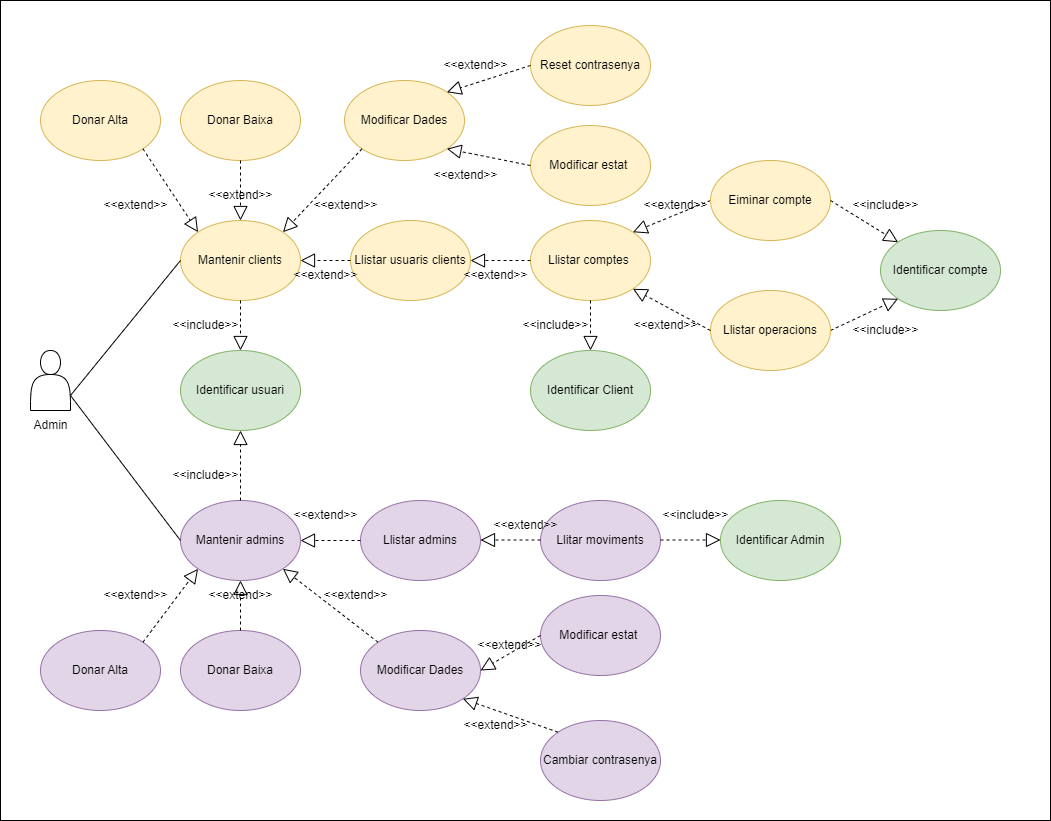

The diagram above was exported from draw.io. Its source (the exported page's mxGraphModel, read from the mxfile embedded in the PNG):
<mxGraphModel dx="1434" dy="1975" grid="1" gridSize="10" guides="1" tooltips="1" connect="1" arrows="1" fold="1" page="1" pageScale="1" pageWidth="827" pageHeight="1169" math="0" shadow="0">
  <root>
    <mxCell id="0" />
    <mxCell id="1" parent="0" />
    <mxCell id="nrCIrIWoIHooCDURWhWj-76" value="" style="rounded=0;whiteSpace=wrap;html=1;" parent="1" vertex="1">
      <mxGeometry x="10" y="-10" width="1050" height="820" as="geometry" />
    </mxCell>
    <mxCell id="nrCIrIWoIHooCDURWhWj-2" value="" style="shape=actor;whiteSpace=wrap;html=1;" parent="1" vertex="1">
      <mxGeometry x="40" y="340" width="40" height="60" as="geometry" />
    </mxCell>
    <mxCell id="nrCIrIWoIHooCDURWhWj-4" value="Admin" style="text;html=1;align=center;verticalAlign=middle;resizable=0;points=[];autosize=1;strokeColor=none;fillColor=none;" parent="1" vertex="1">
      <mxGeometry x="30" y="400" width="60" height="30" as="geometry" />
    </mxCell>
    <mxCell id="nrCIrIWoIHooCDURWhWj-5" value="Mantenir clients" style="ellipse;whiteSpace=wrap;html=1;fillColor=#fff2cc;strokeColor=#d6b656;" parent="1" vertex="1">
      <mxGeometry x="190" y="210" width="120" height="80" as="geometry" />
    </mxCell>
    <mxCell id="nrCIrIWoIHooCDURWhWj-6" value="Mantenir admins" style="ellipse;whiteSpace=wrap;html=1;fillColor=#e1d5e7;strokeColor=#9673a6;" parent="1" vertex="1">
      <mxGeometry x="190" y="490" width="120" height="80" as="geometry" />
    </mxCell>
    <mxCell id="nrCIrIWoIHooCDURWhWj-7" value="" style="endArrow=none;html=1;rounded=0;exitX=1;exitY=0.75;exitDx=0;exitDy=0;entryX=0;entryY=0.5;entryDx=0;entryDy=0;" parent="1" source="nrCIrIWoIHooCDURWhWj-2" target="nrCIrIWoIHooCDURWhWj-5" edge="1">
      <mxGeometry width="50" height="50" relative="1" as="geometry">
        <mxPoint x="210" y="440" as="sourcePoint" />
        <mxPoint x="260" y="390" as="targetPoint" />
      </mxGeometry>
    </mxCell>
    <mxCell id="nrCIrIWoIHooCDURWhWj-8" value="" style="endArrow=none;html=1;rounded=0;exitX=1;exitY=0.75;exitDx=0;exitDy=0;entryX=0;entryY=0.5;entryDx=0;entryDy=0;" parent="1" source="nrCIrIWoIHooCDURWhWj-2" target="nrCIrIWoIHooCDURWhWj-6" edge="1">
      <mxGeometry width="50" height="50" relative="1" as="geometry">
        <mxPoint x="210" y="440" as="sourcePoint" />
        <mxPoint x="260" y="390" as="targetPoint" />
      </mxGeometry>
    </mxCell>
    <mxCell id="nrCIrIWoIHooCDURWhWj-9" value="Identificar usuari" style="ellipse;whiteSpace=wrap;html=1;fillColor=#d5e8d4;strokeColor=#82b366;" parent="1" vertex="1">
      <mxGeometry x="190" y="340" width="120" height="80" as="geometry" />
    </mxCell>
    <mxCell id="nrCIrIWoIHooCDURWhWj-10" value="" style="endArrow=block;dashed=1;endFill=0;endSize=12;html=1;rounded=0;exitX=0.5;exitY=1;exitDx=0;exitDy=0;entryX=0.5;entryY=0;entryDx=0;entryDy=0;" parent="1" source="nrCIrIWoIHooCDURWhWj-5" target="nrCIrIWoIHooCDURWhWj-9" edge="1">
      <mxGeometry width="160" relative="1" as="geometry">
        <mxPoint x="482" y="130" as="sourcePoint" />
        <mxPoint x="342" y="88" as="targetPoint" />
      </mxGeometry>
    </mxCell>
    <mxCell id="nrCIrIWoIHooCDURWhWj-11" value="" style="endArrow=block;dashed=1;endFill=0;endSize=12;html=1;rounded=0;exitX=0.5;exitY=0;exitDx=0;exitDy=0;entryX=0.5;entryY=1;entryDx=0;entryDy=0;" parent="1" source="nrCIrIWoIHooCDURWhWj-6" target="nrCIrIWoIHooCDURWhWj-9" edge="1">
      <mxGeometry width="160" relative="1" as="geometry">
        <mxPoint x="260" y="300" as="sourcePoint" />
        <mxPoint x="260" y="340" as="targetPoint" />
      </mxGeometry>
    </mxCell>
    <mxCell id="nrCIrIWoIHooCDURWhWj-12" value="&amp;lt;&amp;lt;include&amp;gt;&amp;gt;" style="text;html=1;align=center;verticalAlign=middle;resizable=0;points=[];autosize=1;strokeColor=none;fillColor=none;" parent="1" vertex="1">
      <mxGeometry x="170" y="450" width="90" height="30" as="geometry" />
    </mxCell>
    <mxCell id="nrCIrIWoIHooCDURWhWj-14" value="&amp;lt;&amp;lt;include&amp;gt;&amp;gt;" style="text;html=1;align=center;verticalAlign=middle;resizable=0;points=[];autosize=1;strokeColor=none;fillColor=none;" parent="1" vertex="1">
      <mxGeometry x="170" y="300" width="90" height="30" as="geometry" />
    </mxCell>
    <mxCell id="nrCIrIWoIHooCDURWhWj-16" value="Donar Alta" style="ellipse;whiteSpace=wrap;html=1;fillColor=#fff2cc;strokeColor=#d6b656;" parent="1" vertex="1">
      <mxGeometry x="50" y="70" width="120" height="80" as="geometry" />
    </mxCell>
    <mxCell id="nrCIrIWoIHooCDURWhWj-17" value="Donar Baixa" style="ellipse;whiteSpace=wrap;html=1;fillColor=#fff2cc;strokeColor=#d6b656;" parent="1" vertex="1">
      <mxGeometry x="190" y="70" width="120" height="80" as="geometry" />
    </mxCell>
    <mxCell id="nrCIrIWoIHooCDURWhWj-18" value="Modificar Dades" style="ellipse;whiteSpace=wrap;html=1;fillColor=#fff2cc;strokeColor=#d6b656;" parent="1" vertex="1">
      <mxGeometry x="354" y="70" width="120" height="80" as="geometry" />
    </mxCell>
    <mxCell id="nrCIrIWoIHooCDURWhWj-20" value="" style="endArrow=block;dashed=1;endFill=0;endSize=12;html=1;rounded=0;exitX=1;exitY=1;exitDx=0;exitDy=0;entryX=0;entryY=0;entryDx=0;entryDy=0;" parent="1" source="nrCIrIWoIHooCDURWhWj-16" target="nrCIrIWoIHooCDURWhWj-5" edge="1">
      <mxGeometry width="160" relative="1" as="geometry">
        <mxPoint x="260" y="360" as="sourcePoint" />
        <mxPoint x="260" y="300" as="targetPoint" />
      </mxGeometry>
    </mxCell>
    <mxCell id="nrCIrIWoIHooCDURWhWj-21" value="" style="endArrow=block;dashed=1;endFill=0;endSize=12;html=1;rounded=0;exitX=0;exitY=1;exitDx=0;exitDy=0;entryX=1;entryY=0;entryDx=0;entryDy=0;" parent="1" source="nrCIrIWoIHooCDURWhWj-18" target="nrCIrIWoIHooCDURWhWj-5" edge="1">
      <mxGeometry width="160" relative="1" as="geometry">
        <mxPoint x="162" y="148" as="sourcePoint" />
        <mxPoint x="218" y="232" as="targetPoint" />
      </mxGeometry>
    </mxCell>
    <mxCell id="nrCIrIWoIHooCDURWhWj-22" value="" style="endArrow=block;dashed=1;endFill=0;endSize=12;html=1;rounded=0;exitX=0.5;exitY=1;exitDx=0;exitDy=0;entryX=0.5;entryY=0;entryDx=0;entryDy=0;" parent="1" source="nrCIrIWoIHooCDURWhWj-17" target="nrCIrIWoIHooCDURWhWj-5" edge="1">
      <mxGeometry width="160" relative="1" as="geometry">
        <mxPoint x="172" y="158" as="sourcePoint" />
        <mxPoint x="228" y="242" as="targetPoint" />
      </mxGeometry>
    </mxCell>
    <mxCell id="nrCIrIWoIHooCDURWhWj-23" value="&amp;lt;&amp;lt;extend&amp;gt;&amp;gt;" style="text;html=1;align=center;verticalAlign=middle;resizable=0;points=[];autosize=1;strokeColor=none;fillColor=none;" parent="1" vertex="1">
      <mxGeometry x="100" y="180" width="90" height="30" as="geometry" />
    </mxCell>
    <mxCell id="nrCIrIWoIHooCDURWhWj-24" value="&amp;lt;&amp;lt;extend&amp;gt;&amp;gt;" style="text;html=1;align=center;verticalAlign=middle;resizable=0;points=[];autosize=1;strokeColor=none;fillColor=none;" parent="1" vertex="1">
      <mxGeometry x="310" y="180" width="90" height="30" as="geometry" />
    </mxCell>
    <mxCell id="nrCIrIWoIHooCDURWhWj-27" value="&amp;lt;&amp;lt;extend&amp;gt;&amp;gt;" style="text;html=1;align=center;verticalAlign=middle;resizable=0;points=[];autosize=1;strokeColor=none;fillColor=none;" parent="1" vertex="1">
      <mxGeometry x="205" y="170" width="90" height="30" as="geometry" />
    </mxCell>
    <mxCell id="nrCIrIWoIHooCDURWhWj-28" value="Reset contrasenya" style="ellipse;whiteSpace=wrap;html=1;fillColor=#fff2cc;strokeColor=#d6b656;" parent="1" vertex="1">
      <mxGeometry x="540" y="15" width="120" height="80" as="geometry" />
    </mxCell>
    <mxCell id="nrCIrIWoIHooCDURWhWj-29" value="Modificar estat&amp;nbsp;" style="ellipse;whiteSpace=wrap;html=1;fillColor=#fff2cc;strokeColor=#d6b656;" parent="1" vertex="1">
      <mxGeometry x="540" y="115" width="120" height="80" as="geometry" />
    </mxCell>
    <mxCell id="nrCIrIWoIHooCDURWhWj-30" value="Donar Alta" style="ellipse;whiteSpace=wrap;html=1;fillColor=#e1d5e7;strokeColor=#9673a6;" parent="1" vertex="1">
      <mxGeometry x="50" y="620" width="120" height="80" as="geometry" />
    </mxCell>
    <mxCell id="nrCIrIWoIHooCDURWhWj-31" value="Donar Baixa" style="ellipse;whiteSpace=wrap;html=1;fillColor=#e1d5e7;strokeColor=#9673a6;" parent="1" vertex="1">
      <mxGeometry x="190" y="620" width="120" height="80" as="geometry" />
    </mxCell>
    <mxCell id="nrCIrIWoIHooCDURWhWj-32" value="Modificar Dades" style="ellipse;whiteSpace=wrap;html=1;fillColor=#e1d5e7;strokeColor=#9673a6;" parent="1" vertex="1">
      <mxGeometry x="370" y="620" width="120" height="80" as="geometry" />
    </mxCell>
    <mxCell id="nrCIrIWoIHooCDURWhWj-33" value="" style="endArrow=block;dashed=1;endFill=0;endSize=12;html=1;rounded=0;exitX=1;exitY=0;exitDx=0;exitDy=0;entryX=0;entryY=1;entryDx=0;entryDy=0;" parent="1" source="nrCIrIWoIHooCDURWhWj-30" target="nrCIrIWoIHooCDURWhWj-6" edge="1">
      <mxGeometry width="160" relative="1" as="geometry">
        <mxPoint x="162" y="148" as="sourcePoint" />
        <mxPoint x="218" y="232" as="targetPoint" />
      </mxGeometry>
    </mxCell>
    <mxCell id="nrCIrIWoIHooCDURWhWj-34" value="" style="endArrow=block;dashed=1;endFill=0;endSize=12;html=1;rounded=0;entryX=0.5;entryY=1;entryDx=0;entryDy=0;" parent="1" source="nrCIrIWoIHooCDURWhWj-31" target="nrCIrIWoIHooCDURWhWj-6" edge="1">
      <mxGeometry width="160" relative="1" as="geometry">
        <mxPoint x="162" y="642" as="sourcePoint" />
        <mxPoint x="218" y="568" as="targetPoint" />
      </mxGeometry>
    </mxCell>
    <mxCell id="nrCIrIWoIHooCDURWhWj-35" value="" style="endArrow=block;dashed=1;endFill=0;endSize=12;html=1;rounded=0;exitX=0;exitY=0;exitDx=0;exitDy=0;entryX=1;entryY=1;entryDx=0;entryDy=0;" parent="1" source="nrCIrIWoIHooCDURWhWj-32" target="nrCIrIWoIHooCDURWhWj-6" edge="1">
      <mxGeometry width="160" relative="1" as="geometry">
        <mxPoint x="162" y="642" as="sourcePoint" />
        <mxPoint x="218" y="568" as="targetPoint" />
      </mxGeometry>
    </mxCell>
    <mxCell id="nrCIrIWoIHooCDURWhWj-36" value="&amp;lt;&amp;lt;extend&amp;gt;&amp;gt;" style="text;html=1;align=center;verticalAlign=middle;resizable=0;points=[];autosize=1;strokeColor=none;fillColor=none;" parent="1" vertex="1">
      <mxGeometry x="100" y="570" width="90" height="30" as="geometry" />
    </mxCell>
    <mxCell id="nrCIrIWoIHooCDURWhWj-37" value="&amp;lt;&amp;lt;extend&amp;gt;&amp;gt;" style="text;html=1;align=center;verticalAlign=middle;resizable=0;points=[];autosize=1;strokeColor=none;fillColor=none;" parent="1" vertex="1">
      <mxGeometry x="320" y="570" width="90" height="30" as="geometry" />
    </mxCell>
    <mxCell id="nrCIrIWoIHooCDURWhWj-38" value="&amp;lt;&amp;lt;extend&amp;gt;&amp;gt;" style="text;html=1;align=center;verticalAlign=middle;resizable=0;points=[];autosize=1;strokeColor=none;fillColor=none;" parent="1" vertex="1">
      <mxGeometry x="205" y="570" width="90" height="30" as="geometry" />
    </mxCell>
    <mxCell id="nrCIrIWoIHooCDURWhWj-39" value="" style="endArrow=block;dashed=1;endFill=0;endSize=12;html=1;rounded=0;exitX=0;exitY=0.5;exitDx=0;exitDy=0;entryX=1;entryY=0;entryDx=0;entryDy=0;" parent="1" source="nrCIrIWoIHooCDURWhWj-28" target="nrCIrIWoIHooCDURWhWj-18" edge="1">
      <mxGeometry width="160" relative="1" as="geometry">
        <mxPoint x="368" y="148" as="sourcePoint" />
        <mxPoint x="302" y="232" as="targetPoint" />
      </mxGeometry>
    </mxCell>
    <mxCell id="nrCIrIWoIHooCDURWhWj-40" value="" style="endArrow=block;dashed=1;endFill=0;endSize=12;html=1;rounded=0;exitX=0;exitY=0.5;exitDx=0;exitDy=0;entryX=1;entryY=1;entryDx=0;entryDy=0;" parent="1" source="nrCIrIWoIHooCDURWhWj-29" target="nrCIrIWoIHooCDURWhWj-18" edge="1">
      <mxGeometry width="160" relative="1" as="geometry">
        <mxPoint x="500" y="40" as="sourcePoint" />
        <mxPoint x="452" y="92" as="targetPoint" />
      </mxGeometry>
    </mxCell>
    <mxCell id="nrCIrIWoIHooCDURWhWj-41" value="Modificar estat&amp;nbsp;" style="ellipse;whiteSpace=wrap;html=1;fillColor=#e1d5e7;strokeColor=#9673a6;" parent="1" vertex="1">
      <mxGeometry x="550" y="585" width="120" height="80" as="geometry" />
    </mxCell>
    <mxCell id="nrCIrIWoIHooCDURWhWj-43" value="&amp;lt;&amp;lt;extend&amp;gt;&amp;gt;" style="text;html=1;align=center;verticalAlign=middle;resizable=0;points=[];autosize=1;strokeColor=none;fillColor=none;" parent="1" vertex="1">
      <mxGeometry x="474" y="620" width="90" height="30" as="geometry" />
    </mxCell>
    <mxCell id="nrCIrIWoIHooCDURWhWj-44" value="&amp;lt;&amp;lt;extend&amp;gt;&amp;gt;" style="text;html=1;align=center;verticalAlign=middle;resizable=0;points=[];autosize=1;strokeColor=none;fillColor=none;" parent="1" vertex="1">
      <mxGeometry x="440" y="40" width="90" height="30" as="geometry" />
    </mxCell>
    <mxCell id="nrCIrIWoIHooCDURWhWj-45" value="&amp;lt;&amp;lt;extend&amp;gt;&amp;gt;" style="text;html=1;align=center;verticalAlign=middle;resizable=0;points=[];autosize=1;strokeColor=none;fillColor=none;" parent="1" vertex="1">
      <mxGeometry x="430" y="150" width="90" height="30" as="geometry" />
    </mxCell>
    <mxCell id="nrCIrIWoIHooCDURWhWj-49" style="edgeStyle=orthogonalEdgeStyle;rounded=0;orthogonalLoop=1;jettySize=auto;html=1;exitX=0.5;exitY=1;exitDx=0;exitDy=0;" parent="1" source="nrCIrIWoIHooCDURWhWj-41" target="nrCIrIWoIHooCDURWhWj-41" edge="1">
      <mxGeometry relative="1" as="geometry" />
    </mxCell>
    <mxCell id="nrCIrIWoIHooCDURWhWj-52" value="" style="endArrow=block;dashed=1;endFill=0;endSize=12;html=1;rounded=0;exitX=0;exitY=0.5;exitDx=0;exitDy=0;entryX=1;entryY=0.5;entryDx=0;entryDy=0;" parent="1" source="nrCIrIWoIHooCDURWhWj-41" target="nrCIrIWoIHooCDURWhWj-32" edge="1">
      <mxGeometry width="160" relative="1" as="geometry">
        <mxPoint x="528" y="583" as="sourcePoint" />
        <mxPoint x="452" y="642" as="targetPoint" />
      </mxGeometry>
    </mxCell>
    <mxCell id="nrCIrIWoIHooCDURWhWj-64" value="Llistar admins" style="ellipse;whiteSpace=wrap;html=1;fillColor=#e1d5e7;strokeColor=#9673a6;" parent="1" vertex="1">
      <mxGeometry x="370" y="490" width="120" height="80" as="geometry" />
    </mxCell>
    <mxCell id="nrCIrIWoIHooCDURWhWj-66" value="" style="endArrow=block;dashed=1;endFill=0;endSize=12;html=1;rounded=0;entryX=1;entryY=0.5;entryDx=0;entryDy=0;" parent="1" source="nrCIrIWoIHooCDURWhWj-64" target="nrCIrIWoIHooCDURWhWj-6" edge="1">
      <mxGeometry width="160" relative="1" as="geometry">
        <mxPoint x="368" y="642" as="sourcePoint" />
        <mxPoint x="302" y="568" as="targetPoint" />
      </mxGeometry>
    </mxCell>
    <mxCell id="nrCIrIWoIHooCDURWhWj-67" value="&amp;lt;&amp;lt;extend&amp;gt;&amp;gt;" style="text;html=1;align=center;verticalAlign=middle;resizable=0;points=[];autosize=1;strokeColor=none;fillColor=none;" parent="1" vertex="1">
      <mxGeometry x="290" y="490" width="90" height="30" as="geometry" />
    </mxCell>
    <mxCell id="nrCIrIWoIHooCDURWhWj-77" value="Llistar usuaris clients" style="ellipse;whiteSpace=wrap;html=1;fillColor=#fff2cc;strokeColor=#d6b656;" parent="1" vertex="1">
      <mxGeometry x="360" y="210" width="120" height="80" as="geometry" />
    </mxCell>
    <mxCell id="nrCIrIWoIHooCDURWhWj-78" value="" style="endArrow=block;dashed=1;endFill=0;endSize=12;html=1;rounded=0;exitX=0;exitY=0.5;exitDx=0;exitDy=0;entryX=1;entryY=0.5;entryDx=0;entryDy=0;" parent="1" source="nrCIrIWoIHooCDURWhWj-77" target="nrCIrIWoIHooCDURWhWj-5" edge="1">
      <mxGeometry width="160" relative="1" as="geometry">
        <mxPoint x="368" y="148" as="sourcePoint" />
        <mxPoint x="302" y="232" as="targetPoint" />
      </mxGeometry>
    </mxCell>
    <mxCell id="nrCIrIWoIHooCDURWhWj-79" value="&amp;lt;&amp;lt;extend&amp;gt;&amp;gt;" style="text;html=1;align=center;verticalAlign=middle;resizable=0;points=[];autosize=1;strokeColor=none;fillColor=none;" parent="1" vertex="1">
      <mxGeometry x="290" y="250" width="90" height="30" as="geometry" />
    </mxCell>
    <mxCell id="nrCIrIWoIHooCDURWhWj-80" value="Llistar comptes&amp;nbsp;" style="ellipse;whiteSpace=wrap;html=1;fillColor=#fff2cc;strokeColor=#d6b656;" parent="1" vertex="1">
      <mxGeometry x="540" y="210" width="120" height="80" as="geometry" />
    </mxCell>
    <mxCell id="nrCIrIWoIHooCDURWhWj-81" value="&amp;lt;&amp;lt;extend&amp;gt;&amp;gt;" style="text;html=1;align=center;verticalAlign=middle;resizable=0;points=[];autosize=1;strokeColor=none;fillColor=none;" parent="1" vertex="1">
      <mxGeometry x="460" y="250" width="90" height="30" as="geometry" />
    </mxCell>
    <mxCell id="nrCIrIWoIHooCDURWhWj-83" value="" style="endArrow=block;dashed=1;endFill=0;endSize=12;html=1;rounded=0;exitX=0;exitY=0.5;exitDx=0;exitDy=0;entryX=1;entryY=0.5;entryDx=0;entryDy=0;" parent="1" source="nrCIrIWoIHooCDURWhWj-80" target="nrCIrIWoIHooCDURWhWj-77" edge="1">
      <mxGeometry width="160" relative="1" as="geometry">
        <mxPoint x="368" y="148" as="sourcePoint" />
        <mxPoint x="302" y="232" as="targetPoint" />
      </mxGeometry>
    </mxCell>
    <mxCell id="nrCIrIWoIHooCDURWhWj-84" value="Identificar compte" style="ellipse;whiteSpace=wrap;html=1;fillColor=#d5e8d4;strokeColor=#82b366;" parent="1" vertex="1">
      <mxGeometry x="890" y="220" width="120" height="80" as="geometry" />
    </mxCell>
    <mxCell id="nrCIrIWoIHooCDURWhWj-86" value="" style="endArrow=block;dashed=1;endFill=0;endSize=12;html=1;rounded=0;exitX=1;exitY=0.5;exitDx=0;exitDy=0;entryX=0;entryY=1;entryDx=0;entryDy=0;" parent="1" source="nrCIrIWoIHooCDURWhWj-88" target="nrCIrIWoIHooCDURWhWj-84" edge="1">
      <mxGeometry width="160" relative="1" as="geometry">
        <mxPoint x="864" y="367" as="sourcePoint" />
        <mxPoint x="920" y="300" as="targetPoint" />
      </mxGeometry>
    </mxCell>
    <mxCell id="nrCIrIWoIHooCDURWhWj-87" value="" style="endArrow=block;dashed=1;endFill=0;endSize=12;html=1;rounded=0;exitX=0;exitY=0.5;exitDx=0;exitDy=0;entryX=1;entryY=0;entryDx=0;entryDy=0;" parent="1" source="nrCIrIWoIHooCDURWhWj-93" target="nrCIrIWoIHooCDURWhWj-80" edge="1">
      <mxGeometry width="160" relative="1" as="geometry">
        <mxPoint x="720" y="249" as="sourcePoint" />
        <mxPoint x="660" y="249" as="targetPoint" />
      </mxGeometry>
    </mxCell>
    <mxCell id="nrCIrIWoIHooCDURWhWj-88" value="Llistar operacions" style="ellipse;whiteSpace=wrap;html=1;fillColor=#fff2cc;strokeColor=#d6b656;" parent="1" vertex="1">
      <mxGeometry x="720" y="280" width="120" height="80" as="geometry" />
    </mxCell>
    <mxCell id="nrCIrIWoIHooCDURWhWj-89" value="Identificar Client" style="ellipse;whiteSpace=wrap;html=1;fillColor=#d5e8d4;strokeColor=#82b366;" parent="1" vertex="1">
      <mxGeometry x="540" y="340" width="120" height="80" as="geometry" />
    </mxCell>
    <mxCell id="nrCIrIWoIHooCDURWhWj-90" value="" style="endArrow=block;dashed=1;endFill=0;endSize=12;html=1;rounded=0;exitX=0.5;exitY=1;exitDx=0;exitDy=0;entryX=0.5;entryY=0;entryDx=0;entryDy=0;" parent="1" source="nrCIrIWoIHooCDURWhWj-80" target="nrCIrIWoIHooCDURWhWj-89" edge="1">
      <mxGeometry width="160" relative="1" as="geometry">
        <mxPoint x="685" y="151" as="sourcePoint" />
        <mxPoint x="652" y="232" as="targetPoint" />
      </mxGeometry>
    </mxCell>
    <mxCell id="nrCIrIWoIHooCDURWhWj-91" value="&amp;lt;&amp;lt;include&amp;gt;&amp;gt;" style="text;html=1;align=center;verticalAlign=middle;resizable=0;points=[];autosize=1;strokeColor=none;fillColor=none;" parent="1" vertex="1">
      <mxGeometry x="520" y="300" width="90" height="30" as="geometry" />
    </mxCell>
    <mxCell id="nrCIrIWoIHooCDURWhWj-92" value="&amp;lt;&amp;lt;include&amp;gt;&amp;gt;" style="text;html=1;align=center;verticalAlign=middle;resizable=0;points=[];autosize=1;strokeColor=none;fillColor=none;" parent="1" vertex="1">
      <mxGeometry x="850" y="180" width="90" height="30" as="geometry" />
    </mxCell>
    <mxCell id="nrCIrIWoIHooCDURWhWj-93" value="Eiminar compte" style="ellipse;whiteSpace=wrap;html=1;fillColor=#fff2cc;strokeColor=#d6b656;" parent="1" vertex="1">
      <mxGeometry x="720" y="150" width="120" height="80" as="geometry" />
    </mxCell>
    <mxCell id="nrCIrIWoIHooCDURWhWj-94" value="" style="endArrow=block;dashed=1;endFill=0;endSize=12;html=1;rounded=0;exitX=1;exitY=0.5;exitDx=0;exitDy=0;entryX=0;entryY=0;entryDx=0;entryDy=0;" parent="1" source="nrCIrIWoIHooCDURWhWj-93" target="nrCIrIWoIHooCDURWhWj-84" edge="1">
      <mxGeometry width="160" relative="1" as="geometry">
        <mxPoint x="610" y="300" as="sourcePoint" />
        <mxPoint x="610" y="350" as="targetPoint" />
      </mxGeometry>
    </mxCell>
    <mxCell id="nrCIrIWoIHooCDURWhWj-95" value="" style="endArrow=block;dashed=1;endFill=0;endSize=12;html=1;rounded=0;exitX=0;exitY=0.5;exitDx=0;exitDy=0;entryX=1;entryY=1;entryDx=0;entryDy=0;" parent="1" source="nrCIrIWoIHooCDURWhWj-88" target="nrCIrIWoIHooCDURWhWj-80" edge="1">
      <mxGeometry width="160" relative="1" as="geometry">
        <mxPoint x="758" y="223" as="sourcePoint" />
        <mxPoint x="670" y="259" as="targetPoint" />
      </mxGeometry>
    </mxCell>
    <mxCell id="nrCIrIWoIHooCDURWhWj-96" value="&amp;lt;&amp;lt;include&amp;gt;&amp;gt;" style="text;html=1;align=center;verticalAlign=middle;resizable=0;points=[];autosize=1;strokeColor=none;fillColor=none;" parent="1" vertex="1">
      <mxGeometry x="850" y="305" width="90" height="30" as="geometry" />
    </mxCell>
    <mxCell id="nrCIrIWoIHooCDURWhWj-97" value="&amp;lt;&amp;lt;extend&amp;gt;&amp;gt;" style="text;html=1;align=center;verticalAlign=middle;resizable=0;points=[];autosize=1;strokeColor=none;fillColor=none;" parent="1" vertex="1">
      <mxGeometry x="630" y="300" width="90" height="30" as="geometry" />
    </mxCell>
    <mxCell id="nrCIrIWoIHooCDURWhWj-100" value="&amp;lt;&amp;lt;extend&amp;gt;&amp;gt;" style="text;html=1;align=center;verticalAlign=middle;resizable=0;points=[];autosize=1;strokeColor=none;fillColor=none;" parent="1" vertex="1">
      <mxGeometry x="640" y="180" width="90" height="30" as="geometry" />
    </mxCell>
    <mxCell id="nrCIrIWoIHooCDURWhWj-101" value="Llitar moviments" style="ellipse;whiteSpace=wrap;html=1;fillColor=#e1d5e7;strokeColor=#9673a6;" parent="1" vertex="1">
      <mxGeometry x="550" y="490" width="120" height="80" as="geometry" />
    </mxCell>
    <mxCell id="nrCIrIWoIHooCDURWhWj-102" value="" style="endArrow=block;dashed=1;endFill=0;endSize=12;html=1;rounded=0;entryX=1;entryY=0.5;entryDx=0;entryDy=0;" parent="1" edge="1">
      <mxGeometry width="160" relative="1" as="geometry">
        <mxPoint x="550" y="529.5" as="sourcePoint" />
        <mxPoint x="490" y="529.5" as="targetPoint" />
      </mxGeometry>
    </mxCell>
    <mxCell id="nrCIrIWoIHooCDURWhWj-103" value="Identificar Admin" style="ellipse;whiteSpace=wrap;html=1;fillColor=#d5e8d4;strokeColor=#82b366;" parent="1" vertex="1">
      <mxGeometry x="730" y="490" width="120" height="80" as="geometry" />
    </mxCell>
    <mxCell id="nrCIrIWoIHooCDURWhWj-104" value="" style="endArrow=block;dashed=1;endFill=0;endSize=12;html=1;rounded=0;entryX=1;entryY=0.5;entryDx=0;entryDy=0;" parent="1" edge="1">
      <mxGeometry width="160" relative="1" as="geometry">
        <mxPoint x="670" y="529.5" as="sourcePoint" />
        <mxPoint x="730" y="529.5" as="targetPoint" />
      </mxGeometry>
    </mxCell>
    <mxCell id="nrCIrIWoIHooCDURWhWj-105" value="&amp;lt;&amp;lt;extend&amp;gt;&amp;gt;" style="text;html=1;align=center;verticalAlign=middle;resizable=0;points=[];autosize=1;strokeColor=none;fillColor=none;" parent="1" vertex="1">
      <mxGeometry x="490" y="500" width="90" height="30" as="geometry" />
    </mxCell>
    <mxCell id="nrCIrIWoIHooCDURWhWj-106" value="&amp;lt;&amp;lt;include&amp;gt;&amp;gt;" style="text;html=1;align=center;verticalAlign=middle;resizable=0;points=[];autosize=1;strokeColor=none;fillColor=none;" parent="1" vertex="1">
      <mxGeometry x="660" y="490" width="90" height="30" as="geometry" />
    </mxCell>
    <mxCell id="L1OLGcuHmhhegh99oQJO-1" value="Cambiar contrasenya" style="ellipse;whiteSpace=wrap;html=1;fillColor=#e1d5e7;strokeColor=#9673a6;" vertex="1" parent="1">
      <mxGeometry x="550" y="710" width="120" height="80" as="geometry" />
    </mxCell>
    <mxCell id="L1OLGcuHmhhegh99oQJO-3" value="" style="endArrow=block;dashed=1;endFill=0;endSize=12;html=1;rounded=0;exitX=0;exitY=0;exitDx=0;exitDy=0;entryX=1;entryY=1;entryDx=0;entryDy=0;" edge="1" parent="1" source="L1OLGcuHmhhegh99oQJO-1" target="nrCIrIWoIHooCDURWhWj-32">
      <mxGeometry width="160" relative="1" as="geometry">
        <mxPoint x="408" y="652" as="sourcePoint" />
        <mxPoint x="312" y="578" as="targetPoint" />
      </mxGeometry>
    </mxCell>
    <mxCell id="L1OLGcuHmhhegh99oQJO-4" value="&amp;lt;&amp;lt;extend&amp;gt;&amp;gt;" style="text;html=1;align=center;verticalAlign=middle;resizable=0;points=[];autosize=1;strokeColor=none;fillColor=none;" vertex="1" parent="1">
      <mxGeometry x="460" y="700" width="90" height="30" as="geometry" />
    </mxCell>
  </root>
</mxGraphModel>